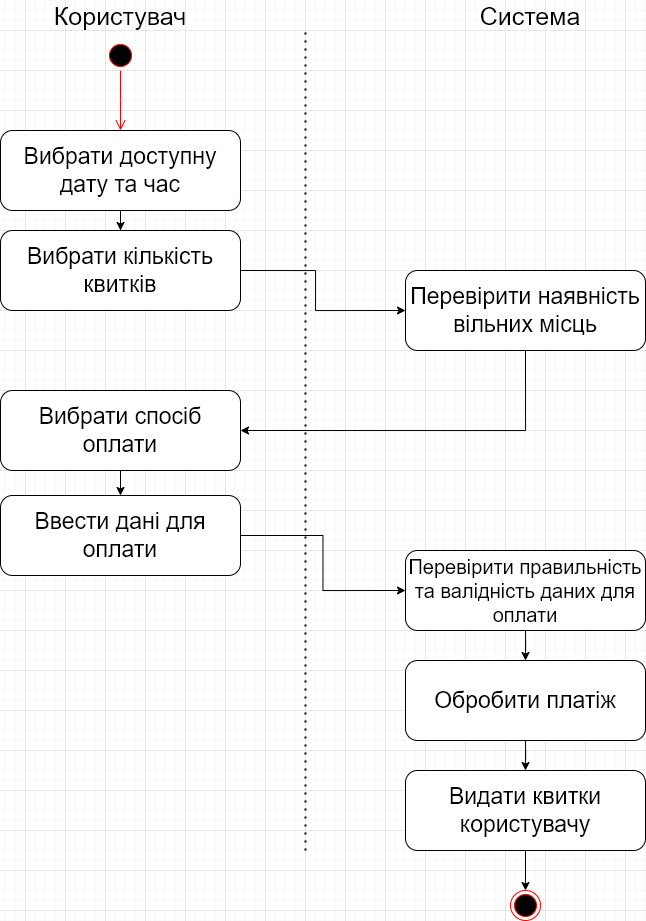

The diagram above was exported from draw.io. Its source (the exported page's mxGraphModel, read from the mxfile embedded in the PNG):
<mxGraphModel dx="1235" dy="735" grid="1" gridSize="10" guides="1" tooltips="1" connect="1" arrows="1" fold="1" page="1" pageScale="1" pageWidth="827" pageHeight="1169" math="0" shadow="0">
  <root>
    <mxCell id="0" />
    <mxCell id="1" parent="0" />
    <mxCell id="jYRy_-Y28XPEiY8p2zs9-1" value="" style="endArrow=none;dashed=1;html=1;dashPattern=1 3;strokeWidth=2;rounded=0;" edge="1" parent="1">
      <mxGeometry width="50" height="50" relative="1" as="geometry">
        <mxPoint x="400" y="860" as="sourcePoint" />
        <mxPoint x="400" y="40" as="targetPoint" />
      </mxGeometry>
    </mxCell>
    <mxCell id="jYRy_-Y28XPEiY8p2zs9-3" value="Користувач" style="text;html=1;strokeColor=none;fillColor=none;align=center;verticalAlign=middle;whiteSpace=wrap;rounded=0;fontSize=25;" vertex="1" parent="1">
      <mxGeometry x="170" y="10" width="90" height="30" as="geometry" />
    </mxCell>
    <mxCell id="jYRy_-Y28XPEiY8p2zs9-4" value="Система" style="text;html=1;strokeColor=none;fillColor=none;align=center;verticalAlign=middle;whiteSpace=wrap;rounded=0;fontSize=25;" vertex="1" parent="1">
      <mxGeometry x="580" y="10" width="90" height="30" as="geometry" />
    </mxCell>
    <mxCell id="jYRy_-Y28XPEiY8p2zs9-17" style="edgeStyle=orthogonalEdgeStyle;rounded=0;orthogonalLoop=1;jettySize=auto;html=1;" edge="1" parent="1" source="jYRy_-Y28XPEiY8p2zs9-5" target="jYRy_-Y28XPEiY8p2zs9-8">
      <mxGeometry relative="1" as="geometry" />
    </mxCell>
    <mxCell id="jYRy_-Y28XPEiY8p2zs9-5" value="Вибрати доступну дату та час" style="rounded=1;whiteSpace=wrap;html=1;fontSize=23;" vertex="1" parent="1">
      <mxGeometry x="95" y="140" width="240" height="80" as="geometry" />
    </mxCell>
    <mxCell id="jYRy_-Y28XPEiY8p2zs9-6" value="" style="ellipse;html=1;shape=startState;fillColor=#000000;strokeColor=#ff0000;" vertex="1" parent="1">
      <mxGeometry x="200" y="50" width="30" height="30" as="geometry" />
    </mxCell>
    <mxCell id="jYRy_-Y28XPEiY8p2zs9-7" value="" style="edgeStyle=orthogonalEdgeStyle;html=1;verticalAlign=bottom;endArrow=open;endSize=8;strokeColor=#ff0000;rounded=0;" edge="1" source="jYRy_-Y28XPEiY8p2zs9-6" parent="1">
      <mxGeometry relative="1" as="geometry">
        <mxPoint x="215" y="140" as="targetPoint" />
      </mxGeometry>
    </mxCell>
    <mxCell id="jYRy_-Y28XPEiY8p2zs9-18" style="edgeStyle=orthogonalEdgeStyle;rounded=0;orthogonalLoop=1;jettySize=auto;html=1;exitX=1;exitY=0.5;exitDx=0;exitDy=0;entryX=0;entryY=0.5;entryDx=0;entryDy=0;" edge="1" parent="1" source="jYRy_-Y28XPEiY8p2zs9-8" target="jYRy_-Y28XPEiY8p2zs9-9">
      <mxGeometry relative="1" as="geometry">
        <Array as="points">
          <mxPoint x="410" y="280" />
          <mxPoint x="410" y="320" />
        </Array>
      </mxGeometry>
    </mxCell>
    <mxCell id="jYRy_-Y28XPEiY8p2zs9-8" value="Вибрати кількість квитків" style="rounded=1;whiteSpace=wrap;html=1;fontSize=23;" vertex="1" parent="1">
      <mxGeometry x="95" y="240" width="240" height="80" as="geometry" />
    </mxCell>
    <mxCell id="jYRy_-Y28XPEiY8p2zs9-19" style="edgeStyle=orthogonalEdgeStyle;rounded=0;orthogonalLoop=1;jettySize=auto;html=1;entryX=1;entryY=0.5;entryDx=0;entryDy=0;exitX=0.5;exitY=1;exitDx=0;exitDy=0;" edge="1" parent="1" source="jYRy_-Y28XPEiY8p2zs9-9" target="jYRy_-Y28XPEiY8p2zs9-10">
      <mxGeometry relative="1" as="geometry" />
    </mxCell>
    <mxCell id="jYRy_-Y28XPEiY8p2zs9-9" value="Перевірити наявність вільних місць" style="rounded=1;whiteSpace=wrap;html=1;fontSize=23;" vertex="1" parent="1">
      <mxGeometry x="500" y="280" width="240" height="80" as="geometry" />
    </mxCell>
    <mxCell id="jYRy_-Y28XPEiY8p2zs9-20" style="edgeStyle=orthogonalEdgeStyle;rounded=0;orthogonalLoop=1;jettySize=auto;html=1;exitX=0.5;exitY=1;exitDx=0;exitDy=0;entryX=0.5;entryY=0;entryDx=0;entryDy=0;" edge="1" parent="1" source="jYRy_-Y28XPEiY8p2zs9-10" target="jYRy_-Y28XPEiY8p2zs9-11">
      <mxGeometry relative="1" as="geometry" />
    </mxCell>
    <mxCell id="jYRy_-Y28XPEiY8p2zs9-10" value="Вибрати спосіб оплати" style="rounded=1;whiteSpace=wrap;html=1;fontSize=23;" vertex="1" parent="1">
      <mxGeometry x="95" y="400" width="240" height="80" as="geometry" />
    </mxCell>
    <mxCell id="jYRy_-Y28XPEiY8p2zs9-21" style="edgeStyle=orthogonalEdgeStyle;rounded=0;orthogonalLoop=1;jettySize=auto;html=1;entryX=0;entryY=0.5;entryDx=0;entryDy=0;" edge="1" parent="1" source="jYRy_-Y28XPEiY8p2zs9-11" target="jYRy_-Y28XPEiY8p2zs9-12">
      <mxGeometry relative="1" as="geometry" />
    </mxCell>
    <mxCell id="jYRy_-Y28XPEiY8p2zs9-11" value="Ввести дані для оплати" style="rounded=1;whiteSpace=wrap;html=1;fontSize=23;" vertex="1" parent="1">
      <mxGeometry x="95" y="505" width="240" height="80" as="geometry" />
    </mxCell>
    <mxCell id="jYRy_-Y28XPEiY8p2zs9-22" style="edgeStyle=orthogonalEdgeStyle;rounded=0;orthogonalLoop=1;jettySize=auto;html=1;entryX=0.5;entryY=0;entryDx=0;entryDy=0;" edge="1" parent="1" source="jYRy_-Y28XPEiY8p2zs9-12" target="jYRy_-Y28XPEiY8p2zs9-13">
      <mxGeometry relative="1" as="geometry" />
    </mxCell>
    <mxCell id="jYRy_-Y28XPEiY8p2zs9-12" value="Перевірити правильність та валідність даних для оплати" style="rounded=1;whiteSpace=wrap;html=1;fontSize=20;" vertex="1" parent="1">
      <mxGeometry x="500" y="560" width="240" height="80" as="geometry" />
    </mxCell>
    <mxCell id="jYRy_-Y28XPEiY8p2zs9-23" style="edgeStyle=orthogonalEdgeStyle;rounded=0;orthogonalLoop=1;jettySize=auto;html=1;entryX=0.5;entryY=0;entryDx=0;entryDy=0;" edge="1" parent="1" source="jYRy_-Y28XPEiY8p2zs9-13" target="jYRy_-Y28XPEiY8p2zs9-14">
      <mxGeometry relative="1" as="geometry" />
    </mxCell>
    <mxCell id="jYRy_-Y28XPEiY8p2zs9-13" value="Обробити платіж" style="rounded=1;whiteSpace=wrap;html=1;fontSize=23;" vertex="1" parent="1">
      <mxGeometry x="500" y="670" width="240" height="80" as="geometry" />
    </mxCell>
    <mxCell id="jYRy_-Y28XPEiY8p2zs9-16" style="edgeStyle=orthogonalEdgeStyle;rounded=0;orthogonalLoop=1;jettySize=auto;html=1;entryX=0.5;entryY=0;entryDx=0;entryDy=0;" edge="1" parent="1" source="jYRy_-Y28XPEiY8p2zs9-14" target="jYRy_-Y28XPEiY8p2zs9-15">
      <mxGeometry relative="1" as="geometry" />
    </mxCell>
    <mxCell id="jYRy_-Y28XPEiY8p2zs9-14" value="Видати квитки користувачу" style="rounded=1;whiteSpace=wrap;html=1;fontSize=23;" vertex="1" parent="1">
      <mxGeometry x="500" y="780" width="240" height="80" as="geometry" />
    </mxCell>
    <mxCell id="jYRy_-Y28XPEiY8p2zs9-15" value="" style="ellipse;html=1;shape=endState;fillColor=#000000;strokeColor=#ff0000;" vertex="1" parent="1">
      <mxGeometry x="605" y="900" width="30" height="30" as="geometry" />
    </mxCell>
  </root>
</mxGraphModel>